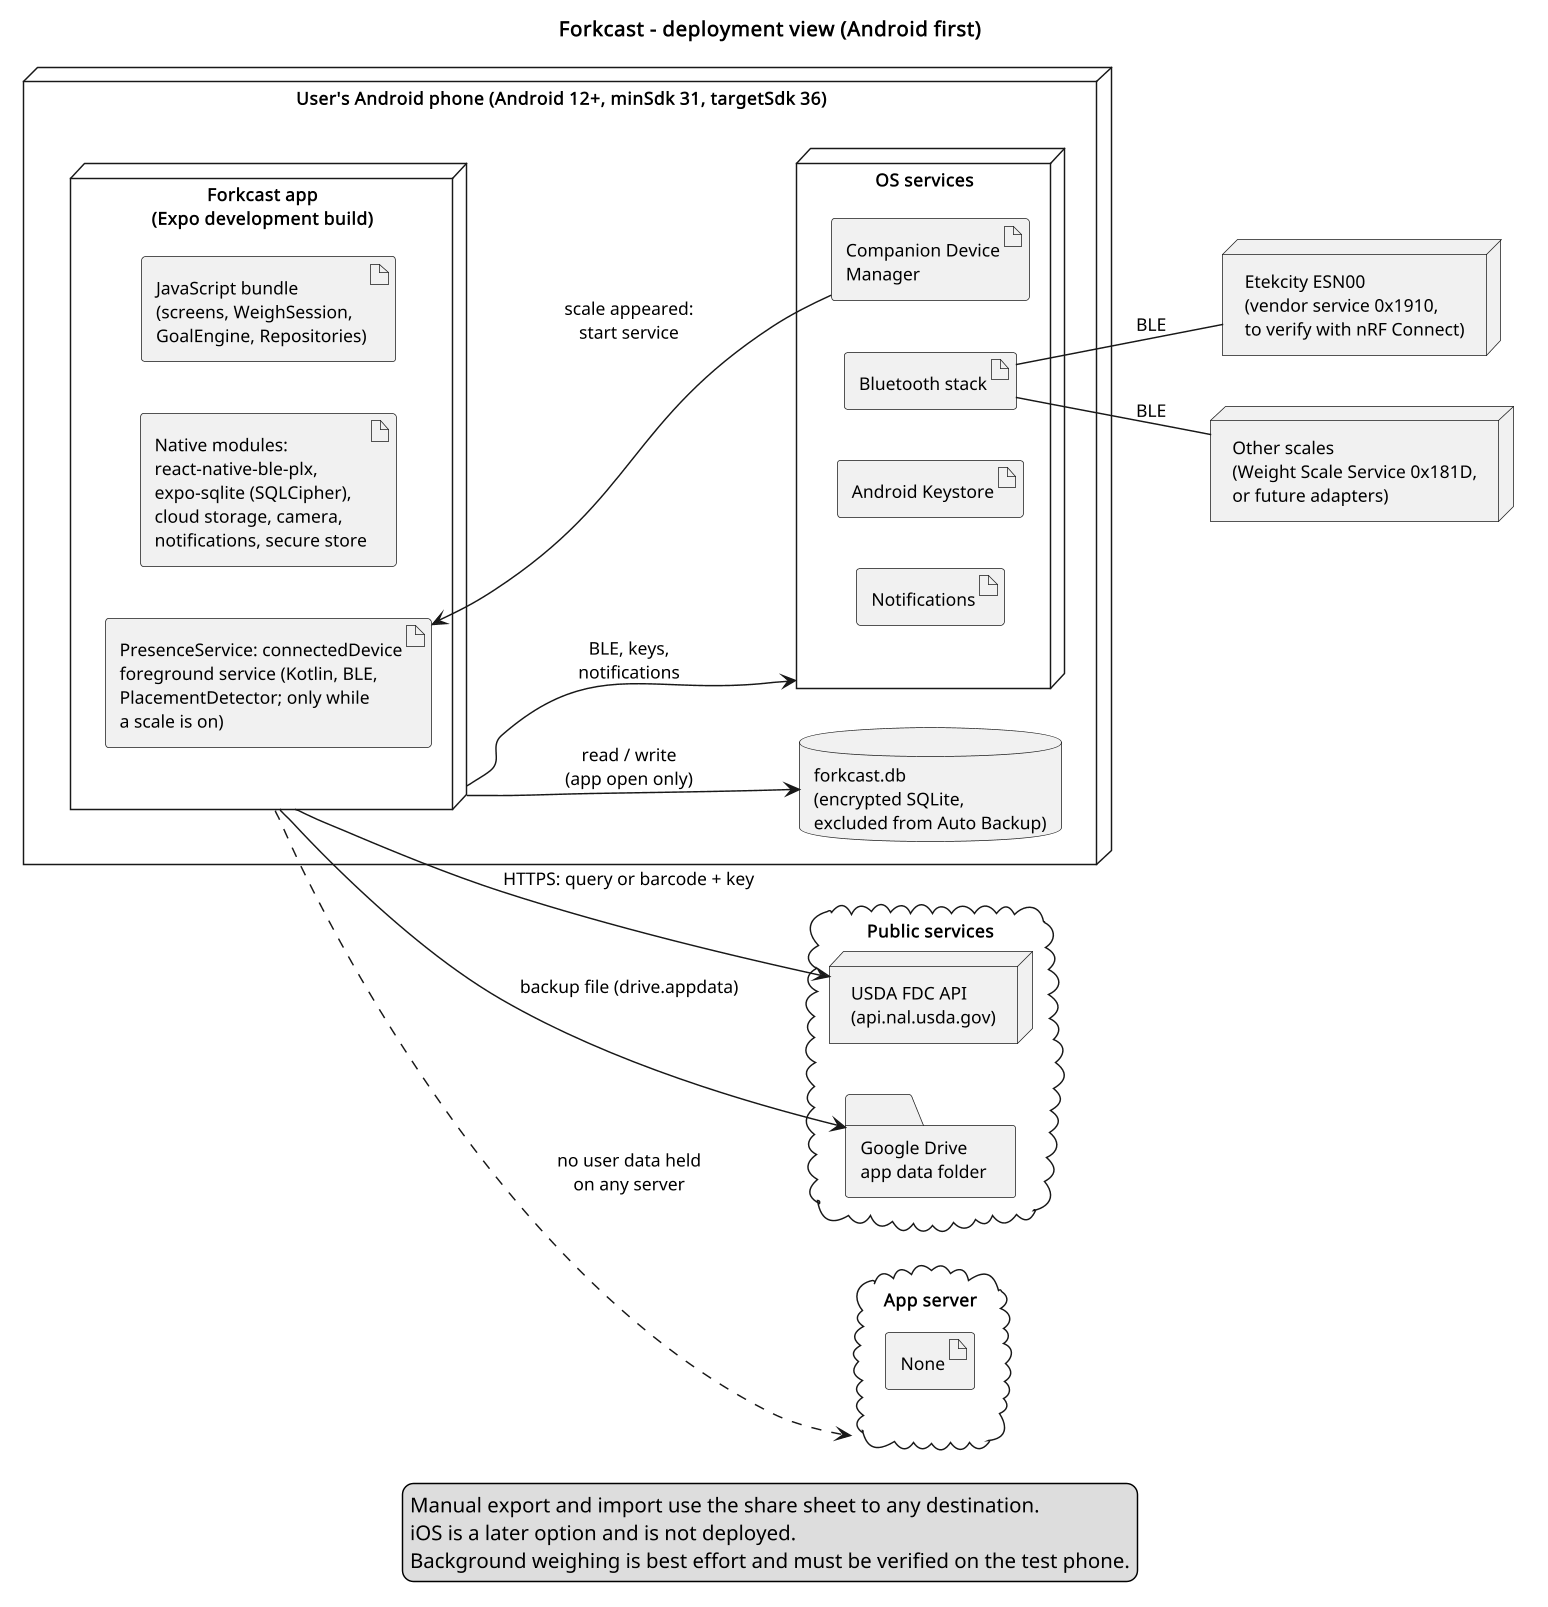

The diagram above was rendered by PlantUML. Its source (embedded in the PNG):
@startuml forkcast_deployment
title Forkcast - deployment view (Android first)
skinparam shadowing false
skinparam defaultFontName Arial
skinparam defaultFontSize 12
skinparam dpi 140
left to right direction

node "User's Android phone (Android 12+, minSdk 31, targetSdk 36)" as Phone {
  node "Forkcast app\n(Expo development build)" as App {
    artifact "JavaScript bundle\n(screens, WeighSession,\nGoalEngine, Repositories)" as JS
    artifact "Native modules:\nreact-native-ble-plx,\nexpo-sqlite (SQLCipher),\ncloud storage, camera,\nnotifications, secure store" as Native
    artifact "PresenceService: connectedDevice\nforeground service (Kotlin, BLE,\nPlacementDetector; only while\na scale is on)" as FGS
  }
  database "forkcast.db\n(encrypted SQLite,\nexcluded from Auto Backup)" as DB
  node "OS services" as OS {
    artifact "Companion Device\nManager" as CDM
    artifact "Bluetooth stack" as BT
    artifact "Android Keystore" as Keys
    artifact "Notifications" as Notif
  }
}

node "Etekcity ESN00\n(vendor service 0x1910,\nto verify with nRF Connect)" as Esn
node "Other scales\n(Weight Scale Service 0x181D,\nor future adapters)" as Wss

cloud "Public services" as Net {
  node "USDA FDC API\n(api.nal.usda.gov)" as Fdc
  folder "Google Drive\napp data folder" as Drive
}

cloud "App server" as NoServer {
  artifact "None"
}

App --> DB : read / write\n(app open only)
CDM --> FGS : scale appeared:\nstart service
App --> OS : BLE, keys,\nnotifications
BT -- Esn : BLE
BT -- Wss : BLE
App --> Fdc : HTTPS: query or barcode + key
App --> Drive : backup file (drive.appdata)
App ..> NoServer : no user data held\non any server

legend bottom
  Manual export and import use the share sheet to any destination.
  iOS is a later option and is not deployed.
  Background weighing is best effort and must be verified on the test phone.
endlegend
@enduml